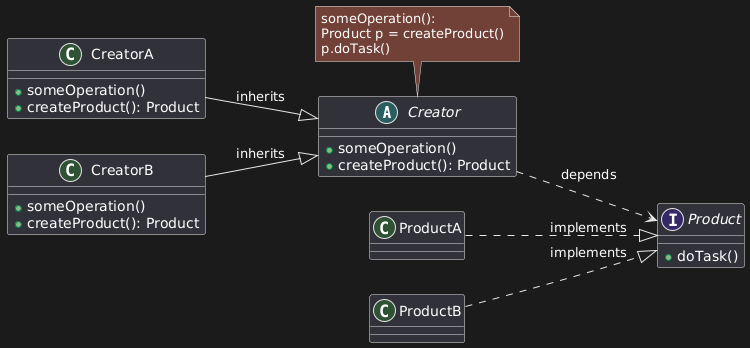

The diagram above was rendered by PlantUML. Its source (embedded in the PNG):
@startuml
left to right direction

abstract class Creator {
+ someOperation()
+ createProduct(): Product
}

class CreatorA {
+ someOperation()
+ createProduct(): Product
}

class CreatorB{
+ someOperation()
+ createProduct(): Product
}

interface Product {
+ doTask()
}

class ProductA
class ProductB

CreatorA --|> Creator : inherits
CreatorB --|> Creator : inherits

ProductA ..|> Product : implements
ProductB ..|> Product : implements

Creator ..> Product : depends

note "someOperation():\nProduct p = createProduct()\np.doTask()" as n1

n1 -right.. Creator
@enduml